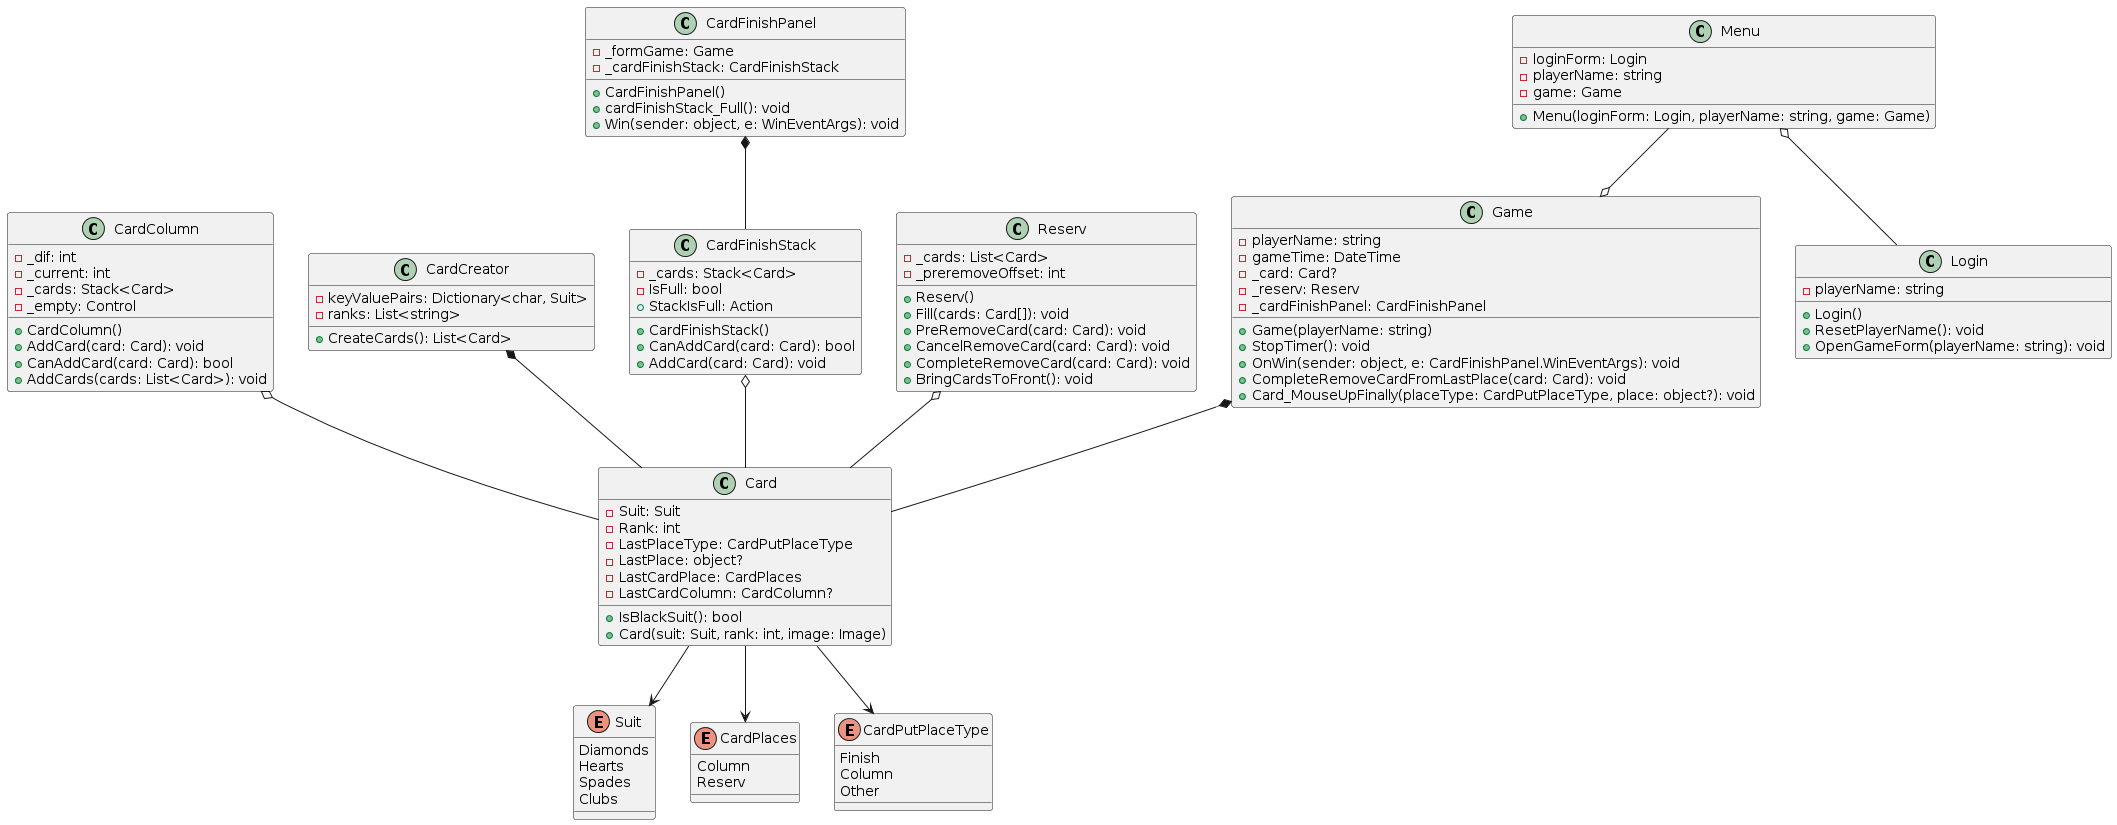

The diagram above was rendered by PlantUML. Its source (embedded in the PNG):
@startuml
class Game {
    - playerName: string
    - gameTime: DateTime
    - _card: Card?
    - _reserv: Reserv
    - _cardFinishPanel: CardFinishPanel
    + Game(playerName: string)
    + StopTimer(): void
    + OnWin(sender: object, e: CardFinishPanel.WinEventArgs): void
    + CompleteRemoveCardFromLastPlace(card: Card): void
    + Card_MouseUpFinally(placeType: CardPutPlaceType, place: object?): void
}

class Card {
    - Suit: Suit
    - Rank: int
    - LastPlaceType: CardPutPlaceType
    - LastPlace: object?
    - LastCardPlace: CardPlaces
    - LastCardColumn: CardColumn?
    + IsBlackSuit(): bool
    + Card(suit: Suit, rank: int, image: Image)
}

class CardColumn {
    - _dif: int
    - _current: int
    - _cards: Stack<Card>
    - _empty: Control
    + CardColumn()
    + AddCard(card: Card): void
    + CanAddCard(card: Card): bool
    + AddCards(cards: List<Card>): void
}

class CardCreator {
    - keyValuePairs: Dictionary<char, Suit>
    - ranks: List<string>
    + CreateCards(): List<Card>
}

class CardFinishPanel {
    - _formGame: Game
    - _cardFinishStack: CardFinishStack
    + CardFinishPanel()
    + cardFinishStack_Full(): void
    + Win(sender: object, e: WinEventArgs): void
}

class CardFinishStack {
    - _cards: Stack<Card>
    - IsFull: bool
    + CardFinishStack()
    + CanAddCard(card: Card): bool
    + AddCard(card: Card): void
    + StackIsFull: Action
}

class Login {
    - playerName: string
    + Login()
    + ResetPlayerName(): void
    + OpenGameForm(playerName: string): void
}

class Menu {
    - loginForm: Login
    - playerName: string
    - game: Game
    + Menu(loginForm: Login, playerName: string, game: Game)
}

class Reserv {
    - _cards: List<Card>
    - _preremoveOffset: int
    + Reserv()
    + Fill(cards: Card[]): void
    + PreRemoveCard(card: Card): void
    + CancelRemoveCard(card: Card): void
    + CompleteRemoveCard(card: Card): void
    + BringCardsToFront(): void
}

enum Suit {
    Diamonds
    Hearts
    Spades
    Clubs
}

enum CardPlaces {
    Column
    Reserv
}

enum CardPutPlaceType {
    Finish
    Column
    Other
}


CardColumn o--Card
CardCreator *--Card
CardFinishPanel *-- CardFinishStack
CardFinishStack o-- Card
Menu o-- Login
Menu --o Game
Reserv o--Card
Game *-- Card
Card --> Suit
Card --> CardPlaces
Card --> CardPutPlaceType
@enduml